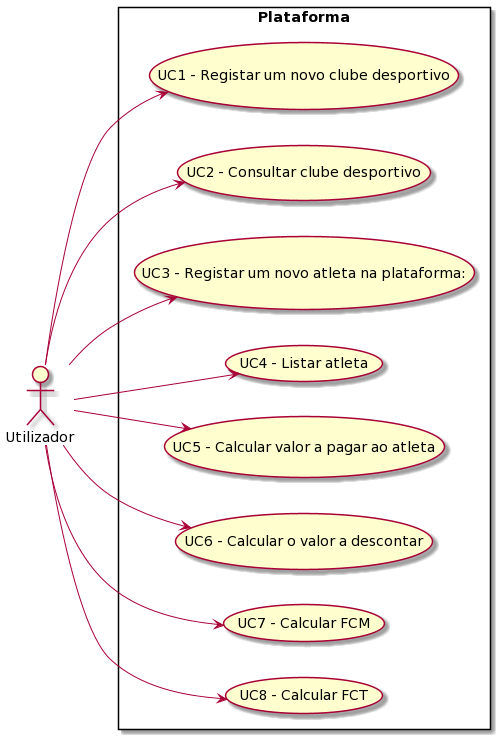

The diagram above was rendered by PlantUML. Its source (embedded in the PNG):
@startuml
left to right direction

actor "Utilizador" as user
rectangle Plataforma {
  usecase "UC1 - Registar um novo clube desportivo" as UC1
  usecase "UC2 - Consultar clube desportivo" as UC2
  usecase "UC3 - Registar um novo atleta na plataforma:" as UC3
  usecase "UC4 - Listar atleta" as UC4
  usecase "UC5 - Calcular valor a pagar ao atleta" as UC5
  usecase "UC6 - Calcular o valor a descontar" as UC6
  usecase "UC7 - Calcular FCM" as UC7
  usecase "UC8 - Calcular FCT" as UC8
}
user --> UC1
user --> UC2
user --> UC3
user --> UC4
user --> UC5
user --> UC6
user --> UC7
user --> UC8
@enduml